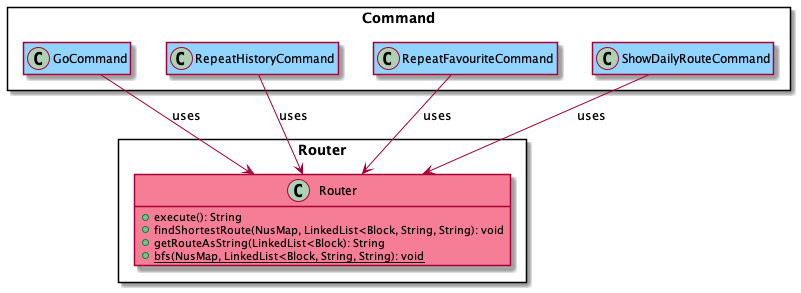

The diagram above was rendered by PlantUML. Its source (embedded in the PNG):
@startuml
!include Style.puml

package Router <<Rectangle>> {
    class Router ROUTER_COLOR {
        + execute(): String
        + findShortestRoute(NusMap, LinkedList<Block, String, String): void
        + getRouteAsString(LinkedList<Block): String
        {static} + bfs(NusMap, LinkedList<Block, String, String): void
    }
}
package Command <<Rectangle>> {
    class GoCommand COMMAND_COLOR 
    class RepeatHistoryCommand COMMAND_COLOR 
    class RepeatFavouriteCommand COMMAND_COLOR 
    class ShowDailyRouteCommand COMMAND_COLOR 
}

GoCommand -d-> Router : uses
RepeatHistoryCommand -d-> Router : uses
RepeatFavouriteCommand -d-> Router : uses
ShowDailyRouteCommand -d-> Router : uses

hide members
show Router methods

@enduml